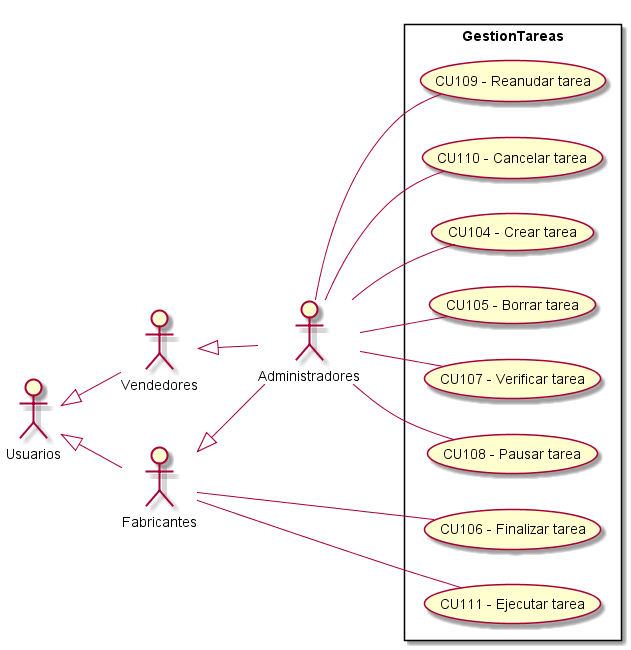

The diagram above was rendered by PlantUML. Its source (embedded in the PNG):
@startuml GestionTareas
top to bottom direction
:Usuarios: 
:Administradores: 
:Vendedores:
:Fabricantes:

Usuarios <|-- Vendedores
Usuarios <|-- Fabricantes
Vendedores <|-- Administradores
Fabricantes <|-- Administradores

 left to right direction

rectangle GestionTareas{
    UseCase "CU104 - Crear tarea" as C
    UseCase "CU105 - Borrar tarea" as B
    UseCase "CU106 - Finalizar tarea" as Finalizar
    UseCase "CU107 - Verificar tarea" as Verificar
    UseCase "CU108 - Pausar tarea" as Pausar
    UseCase "CU109 - Reanudar tarea" as Reanudar
    UseCase "CU110 - Cancelar tarea" as Cancelar
    UseCase "CU111 - Ejecutar tarea" as Ejecutar
}
    Administradores -- C
    Administradores -- B
    Administradores -- Verificar
    Administradores -- Pausar
    Administradores -- Reanudar
    Fabricantes -- Finalizar
    Fabricantes -- Ejecutar
    Administradores -- Cancelar
    

@enduml